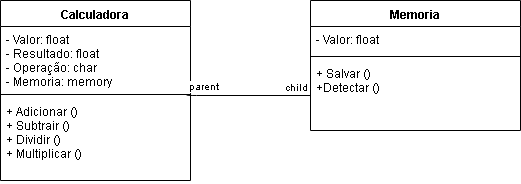

The diagram above was exported from draw.io. Its source (the exported page's mxGraphModel, read from the mxfile embedded in the PNG):
<mxGraphModel dx="868" dy="484" grid="1" gridSize="10" guides="1" tooltips="1" connect="1" arrows="1" fold="1" page="1" pageScale="1" pageWidth="827" pageHeight="1169" math="0" shadow="0">
  <root>
    <mxCell id="0" />
    <mxCell id="1" parent="0" />
    <mxCell id="fhaEFxDxcwcwJSXAYWda-1" value="Calculadora&#10;" style="swimlane;fontStyle=1;align=center;verticalAlign=top;childLayout=stackLayout;horizontal=1;startSize=26;horizontalStack=0;resizeParent=1;resizeParentMax=0;resizeLast=0;collapsible=1;marginBottom=0;" parent="1" vertex="1">
      <mxGeometry x="80" y="108" width="190" height="180" as="geometry" />
    </mxCell>
    <mxCell id="fhaEFxDxcwcwJSXAYWda-2" value="- Valor: float&#10;- Resultado: float&#10;- Operação: char&#10;- Memoria: memory&#10;" style="text;strokeColor=none;fillColor=none;align=left;verticalAlign=top;spacingLeft=4;spacingRight=4;overflow=hidden;rotatable=0;points=[[0,0.5],[1,0.5]];portConstraint=eastwest;" parent="fhaEFxDxcwcwJSXAYWda-1" vertex="1">
      <mxGeometry y="26" width="190" height="64" as="geometry" />
    </mxCell>
    <mxCell id="fhaEFxDxcwcwJSXAYWda-3" value="" style="line;strokeWidth=1;fillColor=none;align=left;verticalAlign=middle;spacingTop=-1;spacingLeft=3;spacingRight=3;rotatable=0;labelPosition=right;points=[];portConstraint=eastwest;" parent="fhaEFxDxcwcwJSXAYWda-1" vertex="1">
      <mxGeometry y="90" width="190" height="8" as="geometry" />
    </mxCell>
    <mxCell id="fhaEFxDxcwcwJSXAYWda-4" value="+ Adicionar () &#10;+ Subtrair ()&#10;+ Dividir ()&#10;+ Multiplicar ()" style="text;strokeColor=none;fillColor=none;align=left;verticalAlign=top;spacingLeft=4;spacingRight=4;overflow=hidden;rotatable=0;points=[[0,0.5],[1,0.5]];portConstraint=eastwest;" parent="fhaEFxDxcwcwJSXAYWda-1" vertex="1">
      <mxGeometry y="98" width="190" height="82" as="geometry" />
    </mxCell>
    <mxCell id="fhaEFxDxcwcwJSXAYWda-5" value="Memoria" style="swimlane;fontStyle=1;align=center;verticalAlign=top;childLayout=stackLayout;horizontal=1;startSize=26;horizontalStack=0;resizeParent=1;resizeParentMax=0;resizeLast=0;collapsible=1;marginBottom=0;" parent="1" vertex="1">
      <mxGeometry x="390" y="108" width="210" height="130" as="geometry" />
    </mxCell>
    <mxCell id="fhaEFxDxcwcwJSXAYWda-6" value="- Valor: float" style="text;strokeColor=none;fillColor=none;align=left;verticalAlign=top;spacingLeft=4;spacingRight=4;overflow=hidden;rotatable=0;points=[[0,0.5],[1,0.5]];portConstraint=eastwest;" parent="fhaEFxDxcwcwJSXAYWda-5" vertex="1">
      <mxGeometry y="26" width="210" height="26" as="geometry" />
    </mxCell>
    <mxCell id="fhaEFxDxcwcwJSXAYWda-7" value="" style="line;strokeWidth=1;fillColor=none;align=left;verticalAlign=middle;spacingTop=-1;spacingLeft=3;spacingRight=3;rotatable=0;labelPosition=right;points=[];portConstraint=eastwest;" parent="fhaEFxDxcwcwJSXAYWda-5" vertex="1">
      <mxGeometry y="52" width="210" height="8" as="geometry" />
    </mxCell>
    <mxCell id="fhaEFxDxcwcwJSXAYWda-8" value="+ Salvar ()&#10;+Detectar () &#10;&#10;" style="text;strokeColor=none;fillColor=none;align=left;verticalAlign=top;spacingLeft=4;spacingRight=4;overflow=hidden;rotatable=0;points=[[0,0.5],[1,0.5]];portConstraint=eastwest;" parent="fhaEFxDxcwcwJSXAYWda-5" vertex="1">
      <mxGeometry y="60" width="210" height="70" as="geometry" />
    </mxCell>
    <mxCell id="fhaEFxDxcwcwJSXAYWda-9" value="" style="endArrow=none;html=1;edgeStyle=orthogonalEdgeStyle;entryX=0;entryY=0.5;entryDx=0;entryDy=0;exitX=0.979;exitY=0.5;exitDx=0;exitDy=0;exitPerimeter=0;" parent="1" source="fhaEFxDxcwcwJSXAYWda-3" target="fhaEFxDxcwcwJSXAYWda-8" edge="1">
      <mxGeometry relative="1" as="geometry">
        <mxPoint x="280" y="203" as="sourcePoint" />
        <mxPoint x="380" y="200" as="targetPoint" />
        <Array as="points">
          <mxPoint x="266" y="203" />
        </Array>
      </mxGeometry>
    </mxCell>
    <mxCell id="fhaEFxDxcwcwJSXAYWda-10" value="parent" style="resizable=0;html=1;align=left;verticalAlign=bottom;labelBackgroundColor=#ffffff;fontSize=10;" parent="fhaEFxDxcwcwJSXAYWda-9" connectable="0" vertex="1">
      <mxGeometry x="-1" relative="1" as="geometry" />
    </mxCell>
    <mxCell id="fhaEFxDxcwcwJSXAYWda-11" value="child" style="resizable=0;html=1;align=right;verticalAlign=bottom;labelBackgroundColor=#ffffff;fontSize=10;" parent="fhaEFxDxcwcwJSXAYWda-9" connectable="0" vertex="1">
      <mxGeometry x="1" relative="1" as="geometry" />
    </mxCell>
  </root>
</mxGraphModel>